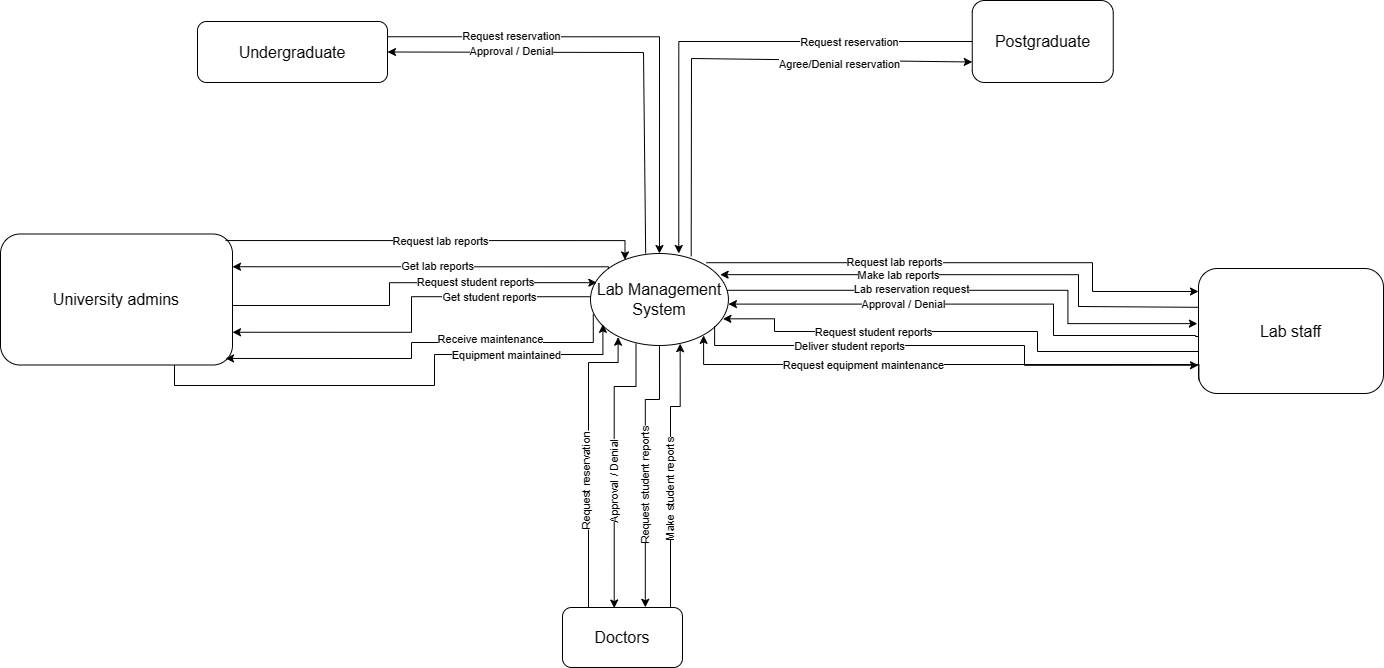

The diagram above was exported from draw.io. Its source (the exported page's mxGraphModel, read from the mxfile embedded in the PNG):
<mxGraphModel dx="1525" dy="926" grid="0" gridSize="10" guides="1" tooltips="1" connect="1" arrows="1" fold="1" page="0" pageScale="1" pageWidth="850" pageHeight="1100" math="0" shadow="0">
  <root>
    <mxCell id="0" />
    <mxCell id="1" parent="0" />
    <mxCell id="6NIrD40vV8gY1TMhdgDX-19" style="rounded=0;orthogonalLoop=1;jettySize=auto;html=1;exitX=0.73;exitY=0.03;exitDx=0;exitDy=0;entryX=0;entryY=0.75;entryDx=0;entryDy=0;exitPerimeter=0;" parent="1" source="6NIrD40vV8gY1TMhdgDX-1" target="6NIrD40vV8gY1TMhdgDX-6" edge="1">
      <mxGeometry relative="1" as="geometry">
        <Array as="points">
          <mxPoint x="226" y="-44" />
        </Array>
      </mxGeometry>
    </mxCell>
    <mxCell id="iSw1SFKRkY77ffxVS9H3-3" value="Agree/Denial reservation" style="edgeLabel;html=1;align=center;verticalAlign=middle;resizable=0;points=[];" parent="6NIrD40vV8gY1TMhdgDX-19" vertex="1" connectable="0">
      <mxGeometry x="0.4166" y="2" relative="1" as="geometry">
        <mxPoint x="6" y="6" as="offset" />
      </mxGeometry>
    </mxCell>
    <mxCell id="iSw1SFKRkY77ffxVS9H3-47" value="" style="edgeStyle=orthogonalEdgeStyle;rounded=0;orthogonalLoop=1;jettySize=auto;html=1;entryX=0.69;entryY=-0.003;entryDx=0;entryDy=0;entryPerimeter=0;" parent="1" source="6NIrD40vV8gY1TMhdgDX-1" target="6NIrD40vV8gY1TMhdgDX-8" edge="1">
      <mxGeometry relative="1" as="geometry">
        <Array as="points">
          <mxPoint x="194" y="297" />
          <mxPoint x="180" y="297" />
          <mxPoint x="180" y="505" />
        </Array>
      </mxGeometry>
    </mxCell>
    <mxCell id="iSw1SFKRkY77ffxVS9H3-65" value="Request student&amp;nbsp;reports" style="edgeLabel;html=1;align=center;verticalAlign=middle;resizable=0;points=[];rotation=-90;" parent="iSw1SFKRkY77ffxVS9H3-47" vertex="1" connectable="0">
      <mxGeometry x="0.1482" relative="1" as="geometry">
        <mxPoint y="-4" as="offset" />
      </mxGeometry>
    </mxCell>
    <mxCell id="6NIrD40vV8gY1TMhdgDX-1" value="Lab Management System" style="ellipse;whiteSpace=wrap;html=1;fontSize=16;strokeWidth=1;aspect=fixed;points=[[0,0.47,0,0,0],[0.02,0.66,0,0,0],[0.04,0.29,0,0,0],[0.09,0.77,0,0,0],[0.13,0.16,0,0,0],[0.2,0.91,0,0,0],[0.25,0.07,0,0,0],[0.33,0.98,0,0,0],[0.4,0,0,0,0],[0.5,0,0,0,0],[0.5,1,0,0,0],[0.64,0,0,0,0],[0.65,0.98,0,0,0],[0.73,0.03,0,0,0],[0.82,0.89,0,0,0],[0.84,0.1,0,0,0],[0.9,0.79,0,0,0],[0.94,0.23,0,0,0],[0.96,0.71,0,0,0],[0.99,0.4,0,0,0],[1,0.55,0,0,0]];" parent="1" vertex="1">
      <mxGeometry x="125" y="151" width="137.93" height="92" as="geometry" />
    </mxCell>
    <mxCell id="6NIrD40vV8gY1TMhdgDX-12" style="edgeStyle=orthogonalEdgeStyle;rounded=0;orthogonalLoop=1;jettySize=auto;html=1;exitX=1;exitY=0.25;exitDx=0;exitDy=0;entryX=0.5;entryY=0;entryDx=0;entryDy=0;entryPerimeter=0;" parent="1" source="6NIrD40vV8gY1TMhdgDX-3" target="6NIrD40vV8gY1TMhdgDX-1" edge="1">
      <mxGeometry relative="1" as="geometry" />
    </mxCell>
    <mxCell id="6NIrD40vV8gY1TMhdgDX-13" value="Request reservation" style="edgeLabel;html=1;align=center;verticalAlign=middle;resizable=0;points=[];rotation=0;" parent="6NIrD40vV8gY1TMhdgDX-12" vertex="1" connectable="0">
      <mxGeometry x="-0.2248" y="3" relative="1" as="geometry">
        <mxPoint x="-66" y="2" as="offset" />
      </mxGeometry>
    </mxCell>
    <mxCell id="6NIrD40vV8gY1TMhdgDX-3" value="Undergraduate" style="rounded=1;whiteSpace=wrap;html=1;fontSize=16;" parent="1" vertex="1">
      <mxGeometry x="-268" y="-81" width="190" height="61" as="geometry" />
    </mxCell>
    <mxCell id="6NIrD40vV8gY1TMhdgDX-4" value="University admins" style="rounded=1;whiteSpace=wrap;html=1;fontSize=16;points=[[0,0,0,0,0],[0,0.25,0,0,0],[0,0.5,0,0,0],[0,0.75,0,0,0],[0,1,0,0,0],[0.25,0,0,0,0],[0.25,1,0,0,0],[0.5,0,0,0,0],[0.5,1,0,0,0],[0.75,0,0,0,0],[0.75,1,0,0,0],[0.97,0.05,0,0,0],[0.97,0.95,0,0,0],[1,0.25,0,0,0],[1,0.5,0,0,0],[1,0.75,0,0,0]];" parent="1" vertex="1">
      <mxGeometry x="-465" y="131.5" width="232" height="131" as="geometry" />
    </mxCell>
    <mxCell id="6NIrD40vV8gY1TMhdgDX-15" style="edgeStyle=orthogonalEdgeStyle;rounded=0;orthogonalLoop=1;jettySize=auto;html=1;exitX=0;exitY=0.5;exitDx=0;exitDy=0;entryX=0.64;entryY=0;entryDx=0;entryDy=0;entryPerimeter=0;" parent="1" source="6NIrD40vV8gY1TMhdgDX-6" target="6NIrD40vV8gY1TMhdgDX-1" edge="1">
      <mxGeometry relative="1" as="geometry">
        <mxPoint x="212.9599853515624" y="154.36003417968755" as="targetPoint" />
      </mxGeometry>
    </mxCell>
    <mxCell id="6NIrD40vV8gY1TMhdgDX-16" value="Request reservation" style="edgeLabel;html=1;align=center;verticalAlign=middle;resizable=0;points=[];" parent="6NIrD40vV8gY1TMhdgDX-15" vertex="1" connectable="0">
      <mxGeometry x="-0.4562" relative="1" as="geometry">
        <mxPoint x="14" as="offset" />
      </mxGeometry>
    </mxCell>
    <mxCell id="6NIrD40vV8gY1TMhdgDX-6" value="Postgraduate" style="rounded=1;whiteSpace=wrap;html=1;fontSize=16;" parent="1" vertex="1">
      <mxGeometry x="506.75" y="-102" width="141" height="82" as="geometry" />
    </mxCell>
    <mxCell id="iSw1SFKRkY77ffxVS9H3-4" style="edgeStyle=elbowEdgeStyle;rounded=0;orthogonalLoop=1;jettySize=auto;html=1;exitX=0.84;exitY=0.1;exitDx=0;exitDy=0;entryX=0;entryY=0.184;entryDx=0;entryDy=0;entryPerimeter=0;exitPerimeter=0;" parent="1" source="6NIrD40vV8gY1TMhdgDX-1" target="6NIrD40vV8gY1TMhdgDX-7" edge="1">
      <mxGeometry relative="1" as="geometry">
        <Array as="points">
          <mxPoint x="627" y="181" />
        </Array>
      </mxGeometry>
    </mxCell>
    <mxCell id="iSw1SFKRkY77ffxVS9H3-5" value="Request lab reports" style="edgeLabel;html=1;align=center;verticalAlign=middle;resizable=0;points=[];" parent="iSw1SFKRkY77ffxVS9H3-4" vertex="1" connectable="0">
      <mxGeometry x="-0.4726" relative="1" as="geometry">
        <mxPoint x="51" y="-1" as="offset" />
      </mxGeometry>
    </mxCell>
    <mxCell id="iSw1SFKRkY77ffxVS9H3-24" style="edgeStyle=orthogonalEdgeStyle;rounded=0;orthogonalLoop=1;jettySize=auto;html=1;exitX=0;exitY=0.75;exitDx=0;exitDy=0;entryX=0.96;entryY=0.71;entryDx=0;entryDy=0;entryPerimeter=0;" parent="1" source="6NIrD40vV8gY1TMhdgDX-7" target="6NIrD40vV8gY1TMhdgDX-1" edge="1">
      <mxGeometry relative="1" as="geometry">
        <Array as="points">
          <mxPoint x="733" y="249" />
          <mxPoint x="572" y="249" />
          <mxPoint x="572" y="229" />
          <mxPoint x="309" y="229" />
        </Array>
      </mxGeometry>
    </mxCell>
    <mxCell id="iSw1SFKRkY77ffxVS9H3-25" value="Request student&amp;nbsp;reports" style="edgeLabel;html=1;align=center;verticalAlign=middle;resizable=0;points=[];" parent="iSw1SFKRkY77ffxVS9H3-24" vertex="1" connectable="0">
      <mxGeometry x="0.3736" relative="1" as="geometry">
        <mxPoint as="offset" />
      </mxGeometry>
    </mxCell>
    <mxCell id="6NIrD40vV8gY1TMhdgDX-7" value="Lab staff" style="rounded=1;whiteSpace=wrap;html=1;fontSize=16;" parent="1" vertex="1">
      <mxGeometry x="733" y="166" width="185" height="125" as="geometry" />
    </mxCell>
    <mxCell id="6NIrD40vV8gY1TMhdgDX-8" value="Doctors" style="rounded=1;whiteSpace=wrap;html=1;fontSize=16;points=[[0,0,0,0,0],[0,0.25,0,0,0],[0,0.5,0,0,0],[0,0.75,0,0,0],[0,1,0,0,0],[0.23,0,0,0,0],[0.25,1,0,0,0],[0.45,0,0,0,0],[0.5,1,0,0,0],[0.7,0,0,0,0],[0.75,1,0,0,0],[0.9,0,0,0,0],[1,0.25,0,0,0],[1,0.5,0,0,0],[1,0.75,0,0,0],[1,1,0,0,0]];" parent="1" vertex="1">
      <mxGeometry x="97" y="505" width="120" height="60" as="geometry" />
    </mxCell>
    <mxCell id="6NIrD40vV8gY1TMhdgDX-9" value="" style="edgeStyle=none;orthogonalLoop=1;jettySize=auto;html=1;rounded=0;exitX=0.4;exitY=0;exitDx=0;exitDy=0;entryX=1;entryY=0.5;entryDx=0;entryDy=0;exitPerimeter=0;" parent="1" source="6NIrD40vV8gY1TMhdgDX-1" target="6NIrD40vV8gY1TMhdgDX-3" edge="1">
      <mxGeometry width="100" relative="1" as="geometry">
        <mxPoint x="185" y="39" as="sourcePoint" />
        <mxPoint x="62" y="-29" as="targetPoint" />
        <Array as="points">
          <mxPoint x="178" y="-50" />
        </Array>
      </mxGeometry>
    </mxCell>
    <mxCell id="6NIrD40vV8gY1TMhdgDX-11" value="Approval / Denial" style="edgeLabel;html=1;align=center;verticalAlign=middle;resizable=0;points=[];rotation=0;" parent="6NIrD40vV8gY1TMhdgDX-9" vertex="1" connectable="0">
      <mxGeometry x="0.547" relative="1" as="geometry">
        <mxPoint x="19" y="-1" as="offset" />
      </mxGeometry>
    </mxCell>
    <mxCell id="iSw1SFKRkY77ffxVS9H3-8" style="edgeStyle=orthogonalEdgeStyle;rounded=0;orthogonalLoop=1;jettySize=auto;html=1;entryX=0.94;entryY=0.23;entryDx=0;entryDy=0;entryPerimeter=0;exitX=0.003;exitY=0.31;exitDx=0;exitDy=0;exitPerimeter=0;" parent="1" source="6NIrD40vV8gY1TMhdgDX-7" target="6NIrD40vV8gY1TMhdgDX-1" edge="1">
      <mxGeometry relative="1" as="geometry">
        <mxPoint x="731" y="229" as="sourcePoint" />
        <Array as="points">
          <mxPoint x="731" y="205" />
          <mxPoint x="613" y="204" />
          <mxPoint x="613" y="172" />
        </Array>
      </mxGeometry>
    </mxCell>
    <mxCell id="iSw1SFKRkY77ffxVS9H3-9" value="Make lab reports" style="edgeLabel;html=1;align=center;verticalAlign=middle;resizable=0;points=[];" parent="iSw1SFKRkY77ffxVS9H3-8" vertex="1" connectable="0">
      <mxGeometry x="0.3599" y="3" relative="1" as="geometry">
        <mxPoint x="14" y="-3" as="offset" />
      </mxGeometry>
    </mxCell>
    <mxCell id="iSw1SFKRkY77ffxVS9H3-16" style="edgeStyle=elbowEdgeStyle;rounded=0;orthogonalLoop=1;jettySize=auto;html=1;entryX=-0.006;entryY=0.441;entryDx=0;entryDy=0;entryPerimeter=0;exitX=0.99;exitY=0.4;exitDx=0;exitDy=0;exitPerimeter=0;" parent="1" source="6NIrD40vV8gY1TMhdgDX-1" target="6NIrD40vV8gY1TMhdgDX-7" edge="1">
      <mxGeometry relative="1" as="geometry">
        <mxPoint x="263" y="199" as="sourcePoint" />
        <mxPoint x="733" y="217.28" as="targetPoint" />
        <Array as="points">
          <mxPoint x="602.43" y="209" />
        </Array>
      </mxGeometry>
    </mxCell>
    <mxCell id="iSw1SFKRkY77ffxVS9H3-17" value="Lab reservation request" style="edgeLabel;html=1;align=center;verticalAlign=middle;resizable=0;points=[];" parent="iSw1SFKRkY77ffxVS9H3-16" vertex="1" connectable="0">
      <mxGeometry x="-0.4726" relative="1" as="geometry">
        <mxPoint x="51" y="-1" as="offset" />
      </mxGeometry>
    </mxCell>
    <mxCell id="iSw1SFKRkY77ffxVS9H3-18" style="edgeStyle=orthogonalEdgeStyle;rounded=0;orthogonalLoop=1;jettySize=auto;html=1;exitX=0.003;exitY=0.31;exitDx=0;exitDy=0;exitPerimeter=0;entryX=1;entryY=0.55;entryDx=0;entryDy=0;entryPerimeter=0;" parent="1" target="6NIrD40vV8gY1TMhdgDX-1" edge="1">
      <mxGeometry relative="1" as="geometry">
        <mxPoint x="733" y="234" as="sourcePoint" />
        <mxPoint x="260" y="213" as="targetPoint" />
        <Array as="points">
          <mxPoint x="730" y="234" />
          <mxPoint x="588" y="233" />
          <mxPoint x="588" y="202" />
        </Array>
      </mxGeometry>
    </mxCell>
    <mxCell id="iSw1SFKRkY77ffxVS9H3-19" value="Approval / Denial" style="edgeLabel;html=1;align=center;verticalAlign=middle;resizable=0;points=[];" parent="iSw1SFKRkY77ffxVS9H3-18" vertex="1" connectable="0">
      <mxGeometry x="0.3599" y="3" relative="1" as="geometry">
        <mxPoint x="14" y="-3" as="offset" />
      </mxGeometry>
    </mxCell>
    <mxCell id="iSw1SFKRkY77ffxVS9H3-26" style="edgeStyle=orthogonalEdgeStyle;rounded=0;orthogonalLoop=1;jettySize=auto;html=1;exitX=0.9;exitY=0.79;exitDx=0;exitDy=0;entryX=0;entryY=0.774;entryDx=0;entryDy=0;entryPerimeter=0;exitPerimeter=0;" parent="1" source="6NIrD40vV8gY1TMhdgDX-1" target="6NIrD40vV8gY1TMhdgDX-7" edge="1">
      <mxGeometry relative="1" as="geometry">
        <mxPoint x="230.51645000000008" y="236.00000000000006" as="sourcePoint" />
        <mxPoint x="733.7399999999998" y="271.56" as="targetPoint" />
        <Array as="points">
          <mxPoint x="249" y="243" />
          <mxPoint x="559" y="243" />
          <mxPoint x="559" y="263" />
        </Array>
      </mxGeometry>
    </mxCell>
    <mxCell id="iSw1SFKRkY77ffxVS9H3-27" value="Deliver student reports" style="edgeLabel;html=1;align=center;verticalAlign=middle;resizable=0;points=[];" parent="iSw1SFKRkY77ffxVS9H3-26" vertex="1" connectable="0">
      <mxGeometry x="-0.4354" y="-3" relative="1" as="geometry">
        <mxPoint x="6" y="-3" as="offset" />
      </mxGeometry>
    </mxCell>
    <mxCell id="iSw1SFKRkY77ffxVS9H3-28" style="edgeStyle=orthogonalEdgeStyle;rounded=0;orthogonalLoop=1;jettySize=auto;html=1;exitX=0.002;exitY=0.894;exitDx=0;exitDy=0;entryX=0.82;entryY=0.89;entryDx=0;entryDy=0;entryPerimeter=0;exitPerimeter=0;" parent="1" source="6NIrD40vV8gY1TMhdgDX-7" target="6NIrD40vV8gY1TMhdgDX-1" edge="1">
      <mxGeometry relative="1" as="geometry">
        <Array as="points">
          <mxPoint x="733" y="262" />
          <mxPoint x="238" y="262" />
        </Array>
      </mxGeometry>
    </mxCell>
    <mxCell id="iSw1SFKRkY77ffxVS9H3-29" value="Request equipment maintenance" style="edgeLabel;html=1;align=center;verticalAlign=middle;resizable=0;points=[];" parent="iSw1SFKRkY77ffxVS9H3-28" vertex="1" connectable="0">
      <mxGeometry x="0.3032" relative="1" as="geometry">
        <mxPoint as="offset" />
      </mxGeometry>
    </mxCell>
    <mxCell id="iSw1SFKRkY77ffxVS9H3-46" style="edgeStyle=orthogonalEdgeStyle;rounded=0;orthogonalLoop=1;jettySize=auto;html=1;exitX=0.9;exitY=0;exitDx=0;exitDy=0;exitPerimeter=0;entryX=0.65;entryY=0.98;entryDx=0;entryDy=0;entryPerimeter=0;" parent="1" source="6NIrD40vV8gY1TMhdgDX-8" target="6NIrD40vV8gY1TMhdgDX-1" edge="1">
      <mxGeometry relative="1" as="geometry">
        <Array as="points">
          <mxPoint x="205" y="304" />
          <mxPoint x="215" y="304" />
        </Array>
      </mxGeometry>
    </mxCell>
    <mxCell id="iSw1SFKRkY77ffxVS9H3-66" value="Make student&amp;nbsp;reports" style="edgeLabel;html=1;align=center;verticalAlign=middle;resizable=0;points=[];rotation=-90;" parent="iSw1SFKRkY77ffxVS9H3-46" vertex="1" connectable="0">
      <mxGeometry x="-0.0498" y="1" relative="1" as="geometry">
        <mxPoint y="13" as="offset" />
      </mxGeometry>
    </mxCell>
    <mxCell id="iSw1SFKRkY77ffxVS9H3-48" style="edgeStyle=orthogonalEdgeStyle;rounded=0;orthogonalLoop=1;jettySize=auto;html=1;exitX=0.33;exitY=0.98;exitDx=0;exitDy=0;exitPerimeter=0;entryX=0.431;entryY=0.009;entryDx=0;entryDy=0;entryPerimeter=0;" parent="1" source="6NIrD40vV8gY1TMhdgDX-1" target="6NIrD40vV8gY1TMhdgDX-8" edge="1">
      <mxGeometry relative="1" as="geometry">
        <Array as="points">
          <mxPoint x="171" y="284" />
          <mxPoint x="149" y="284" />
        </Array>
      </mxGeometry>
    </mxCell>
    <mxCell id="iSw1SFKRkY77ffxVS9H3-64" value="Approval / Denial" style="edgeLabel;html=1;align=center;verticalAlign=middle;resizable=0;points=[];rotation=-90;" parent="iSw1SFKRkY77ffxVS9H3-48" vertex="1" connectable="0">
      <mxGeometry x="0.1507" y="-3" relative="1" as="geometry">
        <mxPoint x="3" y="-5" as="offset" />
      </mxGeometry>
    </mxCell>
    <mxCell id="iSw1SFKRkY77ffxVS9H3-49" style="edgeStyle=orthogonalEdgeStyle;rounded=0;orthogonalLoop=1;jettySize=auto;html=1;exitX=0.23;exitY=0;exitDx=0;exitDy=0;exitPerimeter=0;entryX=0.2;entryY=0.91;entryDx=0;entryDy=0;entryPerimeter=0;" parent="1" source="6NIrD40vV8gY1TMhdgDX-8" target="6NIrD40vV8gY1TMhdgDX-1" edge="1">
      <mxGeometry relative="1" as="geometry">
        <Array as="points">
          <mxPoint x="123" y="505" />
          <mxPoint x="123" y="260" />
          <mxPoint x="153" y="260" />
        </Array>
      </mxGeometry>
    </mxCell>
    <mxCell id="iSw1SFKRkY77ffxVS9H3-63" value="Request reservation" style="edgeLabel;html=1;align=center;verticalAlign=middle;resizable=0;points=[];rotation=-90;" parent="iSw1SFKRkY77ffxVS9H3-49" vertex="1" connectable="0">
      <mxGeometry x="-0.3271" y="4" relative="1" as="geometry">
        <mxPoint x="2" y="-26" as="offset" />
      </mxGeometry>
    </mxCell>
    <mxCell id="iSw1SFKRkY77ffxVS9H3-50" style="edgeStyle=orthogonalEdgeStyle;rounded=0;orthogonalLoop=1;jettySize=auto;html=1;exitX=0.97;exitY=0.05;exitDx=0;exitDy=0;exitPerimeter=0;entryX=0.25;entryY=0.07;entryDx=0;entryDy=0;entryPerimeter=0;" parent="1" source="6NIrD40vV8gY1TMhdgDX-4" target="6NIrD40vV8gY1TMhdgDX-1" edge="1">
      <mxGeometry relative="1" as="geometry">
        <Array as="points">
          <mxPoint x="160" y="138" />
        </Array>
      </mxGeometry>
    </mxCell>
    <mxCell id="iSw1SFKRkY77ffxVS9H3-57" value="Request lab reports" style="edgeLabel;html=1;align=center;verticalAlign=middle;resizable=0;points=[];" parent="iSw1SFKRkY77ffxVS9H3-50" vertex="1" connectable="0">
      <mxGeometry x="0.0271" y="-3" relative="1" as="geometry">
        <mxPoint x="-1" y="-3" as="offset" />
      </mxGeometry>
    </mxCell>
    <mxCell id="iSw1SFKRkY77ffxVS9H3-51" style="edgeStyle=orthogonalEdgeStyle;rounded=0;orthogonalLoop=1;jettySize=auto;html=1;exitX=0.13;exitY=0.16;exitDx=0;exitDy=0;exitPerimeter=0;entryX=1;entryY=0.25;entryDx=0;entryDy=0;entryPerimeter=0;" parent="1" source="6NIrD40vV8gY1TMhdgDX-1" target="6NIrD40vV8gY1TMhdgDX-4" edge="1">
      <mxGeometry relative="1" as="geometry">
        <Array as="points">
          <mxPoint x="143" y="164" />
        </Array>
      </mxGeometry>
    </mxCell>
    <mxCell id="iSw1SFKRkY77ffxVS9H3-58" value="Get lab reports" style="edgeLabel;html=1;align=center;verticalAlign=middle;resizable=0;points=[];" parent="iSw1SFKRkY77ffxVS9H3-51" vertex="1" connectable="0">
      <mxGeometry x="-0.0853" y="-1" relative="1" as="geometry">
        <mxPoint as="offset" />
      </mxGeometry>
    </mxCell>
    <mxCell id="iSw1SFKRkY77ffxVS9H3-52" style="edgeStyle=orthogonalEdgeStyle;rounded=0;orthogonalLoop=1;jettySize=auto;html=1;exitX=1;exitY=0.5;exitDx=0;exitDy=0;exitPerimeter=0;entryX=0.046;entryY=0.317;entryDx=0;entryDy=0;entryPerimeter=0;" parent="1" source="6NIrD40vV8gY1TMhdgDX-4" target="6NIrD40vV8gY1TMhdgDX-1" edge="1">
      <mxGeometry relative="1" as="geometry">
        <mxPoint x="117" y="177" as="targetPoint" />
        <Array as="points">
          <mxPoint x="-233" y="203" />
          <mxPoint x="-76" y="203" />
          <mxPoint x="-76" y="180" />
        </Array>
      </mxGeometry>
    </mxCell>
    <mxCell id="iSw1SFKRkY77ffxVS9H3-59" value="Request student&amp;nbsp;reports" style="edgeLabel;html=1;align=center;verticalAlign=middle;resizable=0;points=[];" parent="iSw1SFKRkY77ffxVS9H3-52" vertex="1" connectable="0">
      <mxGeometry x="0.2013" y="-2" relative="1" as="geometry">
        <mxPoint x="35" y="-3" as="offset" />
      </mxGeometry>
    </mxCell>
    <mxCell id="iSw1SFKRkY77ffxVS9H3-53" style="edgeStyle=orthogonalEdgeStyle;rounded=0;orthogonalLoop=1;jettySize=auto;html=1;exitX=0;exitY=0.47;exitDx=0;exitDy=0;exitPerimeter=0;entryX=1;entryY=0.75;entryDx=0;entryDy=0;entryPerimeter=0;" parent="1" source="6NIrD40vV8gY1TMhdgDX-1" target="6NIrD40vV8gY1TMhdgDX-4" edge="1">
      <mxGeometry relative="1" as="geometry">
        <Array as="points">
          <mxPoint x="-54" y="194" />
          <mxPoint x="-54" y="230" />
        </Array>
      </mxGeometry>
    </mxCell>
    <mxCell id="iSw1SFKRkY77ffxVS9H3-60" value="Get student&amp;nbsp;reports" style="edgeLabel;html=1;align=center;verticalAlign=middle;resizable=0;points=[];" parent="iSw1SFKRkY77ffxVS9H3-53" vertex="1" connectable="0">
      <mxGeometry x="-0.4293" y="2" relative="1" as="geometry">
        <mxPoint x="11" y="-2" as="offset" />
      </mxGeometry>
    </mxCell>
    <mxCell id="iSw1SFKRkY77ffxVS9H3-54" style="edgeStyle=orthogonalEdgeStyle;rounded=0;orthogonalLoop=1;jettySize=auto;html=1;exitX=0.02;exitY=0.66;exitDx=0;exitDy=0;exitPerimeter=0;entryX=0.97;entryY=0.95;entryDx=0;entryDy=0;entryPerimeter=0;" parent="1" source="6NIrD40vV8gY1TMhdgDX-1" target="6NIrD40vV8gY1TMhdgDX-4" edge="1">
      <mxGeometry relative="1" as="geometry">
        <Array as="points">
          <mxPoint x="128" y="240" />
          <mxPoint x="-54" y="240" />
          <mxPoint x="-54" y="256" />
        </Array>
      </mxGeometry>
    </mxCell>
    <mxCell id="iSw1SFKRkY77ffxVS9H3-61" value="Receive maintenance" style="edgeLabel;html=1;align=center;verticalAlign=middle;resizable=0;points=[];" parent="iSw1SFKRkY77ffxVS9H3-54" vertex="1" connectable="0">
      <mxGeometry x="-0.1904" relative="1" as="geometry">
        <mxPoint x="35" y="-4" as="offset" />
      </mxGeometry>
    </mxCell>
    <mxCell id="iSw1SFKRkY77ffxVS9H3-56" style="edgeStyle=orthogonalEdgeStyle;rounded=0;orthogonalLoop=1;jettySize=auto;html=1;exitX=0.75;exitY=1;exitDx=0;exitDy=0;exitPerimeter=0;entryX=0.09;entryY=0.77;entryDx=0;entryDy=0;entryPerimeter=0;" parent="1" source="6NIrD40vV8gY1TMhdgDX-4" target="6NIrD40vV8gY1TMhdgDX-1" edge="1">
      <mxGeometry relative="1" as="geometry">
        <Array as="points">
          <mxPoint x="-291" y="283" />
          <mxPoint x="-31" y="283" />
          <mxPoint x="-31" y="252" />
          <mxPoint x="137" y="252" />
        </Array>
      </mxGeometry>
    </mxCell>
    <mxCell id="iSw1SFKRkY77ffxVS9H3-62" value="Equipment maintained" style="edgeLabel;html=1;align=center;verticalAlign=middle;resizable=0;points=[];" parent="iSw1SFKRkY77ffxVS9H3-56" vertex="1" connectable="0">
      <mxGeometry x="0.0913" y="-3" relative="1" as="geometry">
        <mxPoint x="74" y="-34" as="offset" />
      </mxGeometry>
    </mxCell>
  </root>
</mxGraphModel>